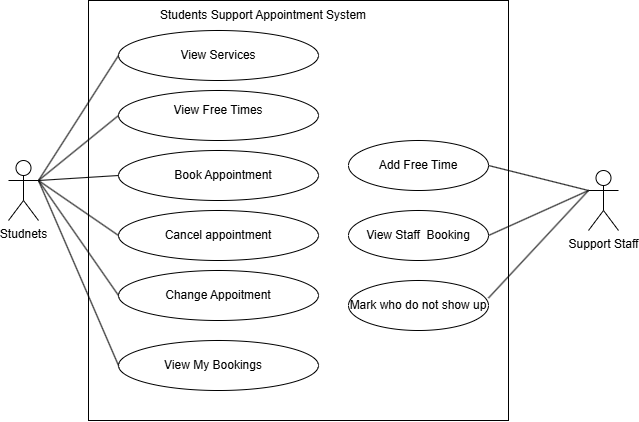

The diagram above was exported from draw.io. Its source (the exported page's mxGraphModel, read from the mxfile embedded in the PNG):
<mxGraphModel dx="1406" dy="780" grid="1" gridSize="10" guides="1" tooltips="1" connect="1" arrows="1" fold="1" page="1" pageScale="1" pageWidth="827" pageHeight="1169" math="0" shadow="0">
  <root>
    <mxCell id="0" />
    <mxCell id="1" parent="0" />
    <mxCell id="Wlb_8HbUE2bb5tgb_ZnJ-2" parent="1" style="shape=umlActor;verticalLabelPosition=bottom;verticalAlign=top;html=1;outlineConnect=0;labelPerimeter=1;" value="Studnets" vertex="1">
      <mxGeometry height="60" width="30" x="90" y="280" as="geometry" />
    </mxCell>
    <mxCell id="Wlb_8HbUE2bb5tgb_ZnJ-3" parent="1" style="whiteSpace=wrap;html=1;aspect=fixed;" value="" vertex="1">
      <mxGeometry height="420" width="420" x="170" y="120" as="geometry" />
    </mxCell>
    <mxCell id="Wlb_8HbUE2bb5tgb_ZnJ-4" parent="1" style="text;html=1;whiteSpace=wrap;strokeColor=none;fillColor=none;align=center;verticalAlign=middle;rounded=0;" value="Students Support Appointment System" vertex="1">
      <mxGeometry height="30" width="210" x="240" y="120" as="geometry" />
    </mxCell>
    <mxCell id="Wlb_8HbUE2bb5tgb_ZnJ-5" parent="1" style="ellipse;whiteSpace=wrap;html=1;shapeInside=1;" value="" vertex="1">
      <mxGeometry height="50" width="200" x="200" y="150" as="geometry" />
    </mxCell>
    <mxCell id="Wlb_8HbUE2bb5tgb_ZnJ-7" parent="1" style="ellipse;whiteSpace=wrap;html=1;shapeInside=1;" value="" vertex="1">
      <mxGeometry height="50" width="200" x="200" y="210" as="geometry" />
    </mxCell>
    <mxCell id="Wlb_8HbUE2bb5tgb_ZnJ-8" parent="1" style="ellipse;whiteSpace=wrap;html=1;shapeInside=1;" value="" vertex="1">
      <mxGeometry height="50" width="200" x="200" y="270" as="geometry" />
    </mxCell>
    <mxCell id="Wlb_8HbUE2bb5tgb_ZnJ-9" parent="1" style="ellipse;whiteSpace=wrap;html=1;shapeInside=1;" value="" vertex="1">
      <mxGeometry height="50" width="200" x="200" y="330" as="geometry" />
    </mxCell>
    <mxCell id="Wlb_8HbUE2bb5tgb_ZnJ-10" parent="1" style="ellipse;whiteSpace=wrap;html=1;shapeInside=1;" value="" vertex="1">
      <mxGeometry height="50" width="200" x="200" y="390" as="geometry" />
    </mxCell>
    <mxCell id="Wlb_8HbUE2bb5tgb_ZnJ-12" parent="1" style="ellipse;whiteSpace=wrap;html=1;shapeInside=1;" value="" vertex="1">
      <mxGeometry height="50" width="200" x="200" y="460" as="geometry" />
    </mxCell>
    <mxCell id="Wlb_8HbUE2bb5tgb_ZnJ-18" parent="1" style="text;html=1;whiteSpace=wrap;strokeColor=none;fillColor=none;align=center;verticalAlign=middle;rounded=0;" value="View Services" vertex="1">
      <mxGeometry height="30" width="90" x="255" y="160" as="geometry" />
    </mxCell>
    <mxCell id="Wlb_8HbUE2bb5tgb_ZnJ-19" parent="1" style="text;html=1;whiteSpace=wrap;strokeColor=none;fillColor=none;align=center;verticalAlign=middle;rounded=0;" value="View Free Times" vertex="1">
      <mxGeometry height="30" width="100" x="250" y="215" as="geometry" />
    </mxCell>
    <mxCell id="Wlb_8HbUE2bb5tgb_ZnJ-20" parent="1" style="text;html=1;whiteSpace=wrap;strokeColor=none;fillColor=none;align=center;verticalAlign=middle;rounded=0;" value="Book Appointment" vertex="1">
      <mxGeometry height="30" width="100" x="255" y="280" as="geometry" />
    </mxCell>
    <mxCell id="Wlb_8HbUE2bb5tgb_ZnJ-21" parent="1" style="text;html=1;whiteSpace=wrap;strokeColor=none;fillColor=none;align=center;verticalAlign=middle;rounded=0;" value="Cancel appointment" vertex="1">
      <mxGeometry height="30" width="110" x="245" y="340" as="geometry" />
    </mxCell>
    <mxCell id="Wlb_8HbUE2bb5tgb_ZnJ-22" parent="1" style="text;html=1;whiteSpace=wrap;strokeColor=none;fillColor=none;align=center;verticalAlign=middle;rounded=0;" value="Change Appoitment" vertex="1">
      <mxGeometry height="30" width="110" x="245" y="400" as="geometry" />
    </mxCell>
    <mxCell id="Wlb_8HbUE2bb5tgb_ZnJ-23" parent="1" style="text;html=1;whiteSpace=wrap;strokeColor=none;fillColor=none;align=center;verticalAlign=middle;rounded=0;" value="View My Bookings" vertex="1">
      <mxGeometry height="30" width="100" x="245" y="470" as="geometry" />
    </mxCell>
    <mxCell id="Wlb_8HbUE2bb5tgb_ZnJ-24" edge="1" parent="1" style="endArrow=none;html=1;rounded=0;defaultLabelBackgroundColor=gap;entryX=0;entryY=0.5;entryDx=0;entryDy=0;" target="Wlb_8HbUE2bb5tgb_ZnJ-5" value="">
      <mxGeometry height="50" relative="1" width="50" as="geometry">
        <mxPoint x="120" y="300" as="sourcePoint" />
        <mxPoint x="170" y="250" as="targetPoint" />
      </mxGeometry>
    </mxCell>
    <mxCell id="Wlb_8HbUE2bb5tgb_ZnJ-25" edge="1" parent="1" style="endArrow=none;html=1;rounded=0;defaultLabelBackgroundColor=gap;entryX=0;entryY=0.5;entryDx=0;entryDy=0;" target="Wlb_8HbUE2bb5tgb_ZnJ-7" value="">
      <mxGeometry height="50" relative="1" width="50" as="geometry">
        <mxPoint x="120" y="300" as="sourcePoint" />
        <mxPoint x="170" y="250" as="targetPoint" />
      </mxGeometry>
    </mxCell>
    <mxCell id="Wlb_8HbUE2bb5tgb_ZnJ-26" edge="1" parent="1" style="endArrow=none;html=1;rounded=0;defaultLabelBackgroundColor=gap;entryX=0;entryY=0.5;entryDx=0;entryDy=0;" target="Wlb_8HbUE2bb5tgb_ZnJ-9" value="">
      <mxGeometry height="50" relative="1" width="50" as="geometry">
        <mxPoint x="120" y="300" as="sourcePoint" />
        <mxPoint x="170" y="250" as="targetPoint" />
      </mxGeometry>
    </mxCell>
    <mxCell id="Wlb_8HbUE2bb5tgb_ZnJ-27" edge="1" parent="1" style="endArrow=none;html=1;rounded=0;defaultLabelBackgroundColor=gap;entryX=0;entryY=0.5;entryDx=0;entryDy=0;" target="Wlb_8HbUE2bb5tgb_ZnJ-10" value="">
      <mxGeometry height="50" relative="1" width="50" as="geometry">
        <mxPoint x="120" y="300" as="sourcePoint" />
        <mxPoint x="170" y="250" as="targetPoint" />
      </mxGeometry>
    </mxCell>
    <mxCell id="Wlb_8HbUE2bb5tgb_ZnJ-28" edge="1" parent="1" style="endArrow=none;html=1;rounded=0;defaultLabelBackgroundColor=gap;entryX=0;entryY=0.5;entryDx=0;entryDy=0;" target="Wlb_8HbUE2bb5tgb_ZnJ-8" value="">
      <mxGeometry height="50" relative="1" width="50" as="geometry">
        <mxPoint x="120" y="300" as="sourcePoint" />
        <mxPoint x="170" y="250" as="targetPoint" />
      </mxGeometry>
    </mxCell>
    <mxCell id="Wlb_8HbUE2bb5tgb_ZnJ-29" edge="1" parent="1" style="endArrow=none;html=1;rounded=0;defaultLabelBackgroundColor=gap;entryX=0;entryY=0.5;entryDx=0;entryDy=0;" target="Wlb_8HbUE2bb5tgb_ZnJ-12" value="">
      <mxGeometry height="50" relative="1" width="50" as="geometry">
        <mxPoint x="120" y="300" as="sourcePoint" />
        <mxPoint x="170" y="250" as="targetPoint" />
      </mxGeometry>
    </mxCell>
    <mxCell id="Wlb_8HbUE2bb5tgb_ZnJ-31" parent="1" style="ellipse;whiteSpace=wrap;html=1;shapeInside=1;" value="" vertex="1">
      <mxGeometry height="50" width="140" x="430" y="260" as="geometry" />
    </mxCell>
    <mxCell id="Wlb_8HbUE2bb5tgb_ZnJ-33" parent="1" style="ellipse;whiteSpace=wrap;html=1;shapeInside=1;" value="" vertex="1">
      <mxGeometry height="50" width="140" x="430" y="330" as="geometry" />
    </mxCell>
    <mxCell id="Wlb_8HbUE2bb5tgb_ZnJ-34" parent="1" style="ellipse;whiteSpace=wrap;html=1;shapeInside=1;" value="" vertex="1">
      <mxGeometry height="50" width="140" x="430" y="400" as="geometry" />
    </mxCell>
    <mxCell id="Wlb_8HbUE2bb5tgb_ZnJ-38" parent="1" style="shape=umlActor;verticalLabelPosition=bottom;verticalAlign=top;html=1;outlineConnect=0;labelPerimeter=1;" value="Support Staff" vertex="1">
      <mxGeometry height="60" width="30" x="670" y="290" as="geometry" />
    </mxCell>
    <mxCell id="Wlb_8HbUE2bb5tgb_ZnJ-40" parent="1" style="text;html=1;whiteSpace=wrap;strokeColor=none;fillColor=none;align=center;verticalAlign=middle;rounded=0;" value="Add Free Time" vertex="1">
      <mxGeometry height="30" width="90" x="455" y="270" as="geometry" />
    </mxCell>
    <mxCell id="Wlb_8HbUE2bb5tgb_ZnJ-41" parent="1" style="text;html=1;whiteSpace=wrap;strokeColor=none;fillColor=none;align=center;verticalAlign=middle;rounded=0;" value="View Staff&amp;nbsp; Booking" vertex="1">
      <mxGeometry height="30" width="110" x="445" y="340" as="geometry" />
    </mxCell>
    <mxCell id="Wlb_8HbUE2bb5tgb_ZnJ-42" parent="1" style="text;html=1;whiteSpace=wrap;strokeColor=none;fillColor=none;align=center;verticalAlign=middle;rounded=0;" value="Mark who do not show up" vertex="1">
      <mxGeometry height="30" width="140" x="430" y="410" as="geometry" />
    </mxCell>
    <mxCell id="Wlb_8HbUE2bb5tgb_ZnJ-43" edge="1" parent="1" style="endArrow=none;html=1;rounded=0;defaultLabelBackgroundColor=gap;entryX=1;entryY=0.5;entryDx=0;entryDy=0;" target="Wlb_8HbUE2bb5tgb_ZnJ-31" value="">
      <mxGeometry height="50" relative="1" width="50" as="geometry">
        <mxPoint x="670" y="310" as="sourcePoint" />
        <mxPoint x="720" y="260" as="targetPoint" />
      </mxGeometry>
    </mxCell>
    <mxCell id="Wlb_8HbUE2bb5tgb_ZnJ-44" edge="1" parent="1" style="endArrow=none;html=1;rounded=0;defaultLabelBackgroundColor=gap;entryX=1;entryY=0.5;entryDx=0;entryDy=0;" target="Wlb_8HbUE2bb5tgb_ZnJ-33" value="">
      <mxGeometry height="50" relative="1" width="50" as="geometry">
        <mxPoint x="670" y="310" as="sourcePoint" />
        <mxPoint x="720" y="260" as="targetPoint" />
      </mxGeometry>
    </mxCell>
    <mxCell id="Wlb_8HbUE2bb5tgb_ZnJ-46" edge="1" parent="1" style="endArrow=none;html=1;rounded=0;defaultLabelBackgroundColor=gap;entryX=1;entryY=0.25;entryDx=0;entryDy=0;" target="Wlb_8HbUE2bb5tgb_ZnJ-42" value="">
      <mxGeometry height="50" relative="1" width="50" as="geometry">
        <mxPoint x="670" y="310" as="sourcePoint" />
        <mxPoint x="720" y="260" as="targetPoint" />
      </mxGeometry>
    </mxCell>
  </root>
</mxGraphModel>